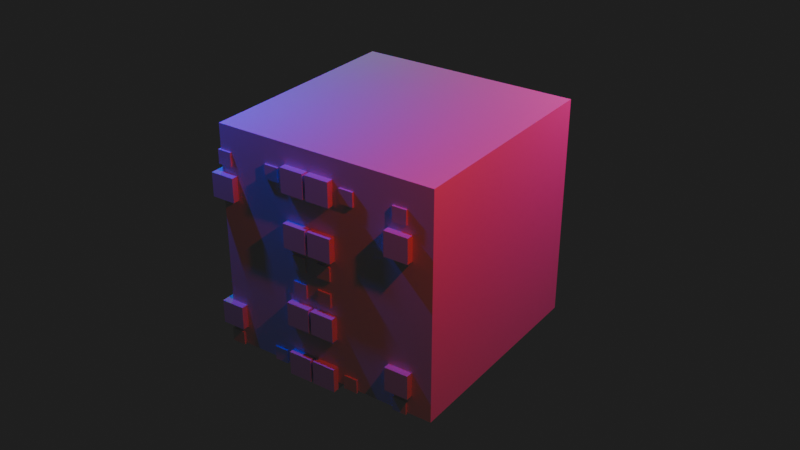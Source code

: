 # Source: Cube-Life.blend  (saved by Blender 4.0.36; exported with 4.5.12 LTS)
import bpy
from mathutils import Matrix  # noqa: F401  (used for matrix-valued properties, if any)

bpy.ops.wm.read_factory_settings(use_empty=True)
scene = bpy.context.scene
scene.name = 'Scene'

# ---- collections
col_collection = bpy.data.collections.new('Collection'); scene.collection.children.link(col_collection)
col_cells = bpy.data.collections.new('Cells'); scene.collection.children.link(col_cells)

# ---- materials (node trees are filled in below, after node groups)
mat_material = bpy.data.materials.new('Material')
mat_material.alpha_threshold = 0.0
mat_material.use_transparent_shadow = False
mat_material.roughness = 0.5
mat_material.line_color = (0.0, 0.0, 0.0, 1.0)

# ---- material node trees
mat_material.use_nodes = True; mat_material.node_tree.nodes.clear()
_N = mat_material.node_tree.nodes; _L = mat_material.node_tree.links
n0 = _N.new('ShaderNodeOutputMaterial'); n0.name = 'Material Output'; n0.location = (300, 300)
n1 = _N.new('ShaderNodeBsdfPrincipled'); n1.name = 'Principled BSDF'; n1.location = (10, 300)
n1.inputs[3].default_value = 1.45
_L.new(n1.outputs[0], n0.inputs[0])
n0.is_active_output = True

# ---- world
world_world = bpy.data.worlds.new('World'); scene.world = world_world
world_world.use_nodes = True; world_world.node_tree.nodes.clear()
_N = world_world.node_tree.nodes; _L = world_world.node_tree.links
n0 = _N.new('ShaderNodeOutputWorld'); n0.name = 'World Output'; n0.location = (300, 300)
n1 = _N.new('ShaderNodeBackground'); n1.name = 'Background'; n1.location = (10, 300)
n1.inputs[0].default_value = (0.01945, 0.01945, 0.01945, 1.0)
_L.new(n1.outputs[0], n0.inputs[0])
n0.is_active_output = True
world_world.color = (0.05088, 0.05088, 0.05088)
world_world.use_sun_shadow = False
world_world.sun_shadow_jitter_overblur = 0.0

# ---- cameras
cam_camera = bpy.data.cameras.new('Camera')
cam_camera.clip_end = 100.0
cam_camera.ortho_scale = 7.314

# ---- lights
light_light = bpy.data.lights.new('Light', 'POINT')
light_light.color = (1.0, 0.01063, 0.009951)
light_light.transmission_factor = 0.0
light_light.use_soft_falloff = False
light_light.energy = 1000.0
light_light.shadow_soft_size = 0.1
light_light.shadow_maximum_resolution = 0.006
light_light.use_absolute_resolution = True
light_light_001 = bpy.data.lights.new('Light.001', 'POINT')
light_light_001.color = (0.0, 1.0, 0.01256)
light_light_001.transmission_factor = 0.0
light_light_001.use_soft_falloff = False
light_light_001.energy = 267.7
light_light_001.shadow_soft_size = 0.1
light_light_001.shadow_maximum_resolution = 0.006
light_light_001.use_absolute_resolution = True
light_light_002 = bpy.data.lights.new('Light.002', 'POINT')
light_light_002.color = (0.004442, 0.0, 1.0)
light_light_002.transmission_factor = 0.0
light_light_002.use_soft_falloff = False
light_light_002.energy = 1000.0
light_light_002.shadow_soft_size = 0.1
light_light_002.shadow_maximum_resolution = 0.006
light_light_002.use_absolute_resolution = True
light_light_003 = bpy.data.lights.new('Light.003', 'POINT')
light_light_003.color = (0.005376, 0.008494, 0.1348)
light_light_003.transmission_factor = 0.0
light_light_003.use_soft_falloff = False
light_light_003.energy = 817.5
light_light_003.shadow_soft_size = 0.1
light_light_003.shadow_maximum_resolution = 0.006
light_light_003.use_absolute_resolution = True
light_light_004 = bpy.data.lights.new('Light.004', 'POINT')
light_light_004.color = (1.0, 0.0, 0.3943)
light_light_004.transmission_factor = 0.0
light_light_004.use_soft_falloff = False
light_light_004.energy = 1000.0
light_light_004.shadow_soft_size = 0.1
light_light_004.shadow_maximum_resolution = 0.006
light_light_004.use_absolute_resolution = True

# ---- meshes
me_cube = bpy.data.meshes.new('Cube')
me_cube.from_pydata([(1.0, 1.0, 1.0), (1.0, 1.0, -1.0), (1.0, -1.0, 1.0), (1.0, -1.0, -1.0), (-1.0, 1.0, 1.0), (-1.0, 1.0, -1.0), (-1.0, -1.0, 1.0), (-1.0, -1.0, -1.0)], [], [(0, 4, 6, 2), (3, 2, 6, 7), (7, 6, 4, 5), (5, 1, 3, 7), (1, 0, 2, 3), (5, 4, 0, 1)])
_uv = me_cube.uv_layers.new(name='UVMap')
_uv.uv.foreach_set('vector', [0.625, 0.5, 0.875, 0.5, 0.875, 0.75, 0.625, 0.75, 0.375, 0.75, 0.625, 0.75, 0.625, 1.0, 0.375, 1.0, 0.375, 0.0, 0.625, 0.0, 0.625, 0.25, 0.375, 0.25, 0.125, 0.5, 0.375, 0.5, 0.375, 0.75, 0.125, 0.75, 0.375, 0.5, 0.625, 0.5, 0.625, 0.75, 0.375, 0.75, 0.375, 0.25, 0.625, 0.25, 0.625, 0.5, 0.375, 0.5])
me_cube.materials.append(mat_material)
me_cube.use_mirror_vertex_groups = False
me_cube.update()
me_cube_001 = bpy.data.meshes.new('Cube.001')
me_cube_001.from_pydata([(-1.0, -1.0, -1.0), (-1.0, -1.0, 1.0), (-1.0, 1.0, -1.0), (-1.0, 1.0, 1.0), (1.0, -1.0, -1.0), (1.0, -1.0, 1.0), (1.0, 1.0, -1.0), (1.0, 1.0, 1.0)], [], [(0, 1, 3, 2), (2, 3, 7, 6), (6, 7, 5, 4), (4, 5, 1, 0), (2, 6, 4, 0), (7, 3, 1, 5)])
_uv = me_cube_001.uv_layers.new(name='UVMap')
_uv.uv.foreach_set('vector', [0.375, 0.0, 0.625, 0.0, 0.625, 0.25, 0.375, 0.25, 0.375, 0.25, 0.625, 0.25, 0.625, 0.5, 0.375, 0.5, 0.375, 0.5, 0.625, 0.5, 0.625, 0.75, 0.375, 0.75, 0.375, 0.75, 0.625, 0.75, 0.625, 1.0, 0.375, 1.0, 0.125, 0.5, 0.375, 0.5, 0.375, 0.75, 0.125, 0.75, 0.625, 0.5, 0.875, 0.5, 0.875, 0.75, 0.625, 0.75])
me_cube_001.update()

# ---- objects
ob_image = bpy.data.objects.new('Image', me_cube)
ob_light_front = bpy.data.objects.new('Light Front', light_light)
ob_camera = bpy.data.objects.new('Camera', cam_camera)
ob_info__0___2000 = bpy.data.objects.new('INFO: 0 / 2000', None)
ob_light_back = bpy.data.objects.new('Light Back', light_light_001)
ob_light_left = bpy.data.objects.new('Light Left', light_light_002)
ob_light_inside = bpy.data.objects.new('Light Inside', light_light_003)
ob_light_right = bpy.data.objects.new('Light Right', light_light_004)
ob_cube = bpy.data.objects.new('Cube', me_cube_001)
ob_cell_001 = bpy.data.objects.new('Cell.001', me_cube)
ob_cell_002 = bpy.data.objects.new('Cell.002', me_cube)
ob_cell_003 = bpy.data.objects.new('Cell.003', me_cube)
ob_cell_004 = bpy.data.objects.new('Cell.004', me_cube)
ob_cell_005 = bpy.data.objects.new('Cell.005', me_cube)
ob_cell_006 = bpy.data.objects.new('Cell.006', me_cube)
ob_cell_007 = bpy.data.objects.new('Cell.007', me_cube)
ob_cell_008 = bpy.data.objects.new('Cell.008', me_cube)
ob_cell_009 = bpy.data.objects.new('Cell.009', me_cube)
ob_cell_010 = bpy.data.objects.new('Cell.010', me_cube)
ob_cell_011 = bpy.data.objects.new('Cell.011', me_cube)
ob_cell_012 = bpy.data.objects.new('Cell.012', me_cube)
ob_cell_013 = bpy.data.objects.new('Cell.013', me_cube)
ob_cell_014 = bpy.data.objects.new('Cell.014', me_cube)
ob_cell_015 = bpy.data.objects.new('Cell.015', me_cube)
ob_cell_016 = bpy.data.objects.new('Cell.016', me_cube)
ob_cell_017 = bpy.data.objects.new('Cell.017', me_cube)
ob_cell_018 = bpy.data.objects.new('Cell.018', me_cube)
ob_cell_019 = bpy.data.objects.new('Cell.019', me_cube)
ob_cell_020 = bpy.data.objects.new('Cell.020', me_cube)
ob_cell_021 = bpy.data.objects.new('Cell.021', me_cube)
ob_cell_022 = bpy.data.objects.new('Cell.022', me_cube)
ob_cell_023 = bpy.data.objects.new('Cell.023', me_cube)
ob_cell_024 = bpy.data.objects.new('Cell.024', me_cube)
ob_cell_025 = bpy.data.objects.new('Cell.025', me_cube)
ob_cell_026 = bpy.data.objects.new('Cell.026', me_cube)
ob_cell_027 = bpy.data.objects.new('Cell.027', me_cube)
ob_cell_028 = bpy.data.objects.new('Cell.028', me_cube)
ob_cell_029 = bpy.data.objects.new('Cell.029', me_cube)
ob_cell_030 = bpy.data.objects.new('Cell.030', me_cube)
ob_cell_031 = bpy.data.objects.new('Cell.031', me_cube)
ob_cell_032 = bpy.data.objects.new('Cell.032', me_cube)
ob_cell_033 = bpy.data.objects.new('Cell.033', me_cube)
ob_cell_034 = bpy.data.objects.new('Cell.034', me_cube)
ob_cell_035 = bpy.data.objects.new('Cell.035', me_cube)
ob_cell_036 = bpy.data.objects.new('Cell.036', me_cube)
ob_cell_037 = bpy.data.objects.new('Cell.037', me_cube)
ob_cell_038 = bpy.data.objects.new('Cell.038', me_cube)
ob_cell_039 = bpy.data.objects.new('Cell.039', me_cube)
ob_cell_040 = bpy.data.objects.new('Cell.040', me_cube)
ob_cell_041 = bpy.data.objects.new('Cell.041', me_cube)
ob_cell_042 = bpy.data.objects.new('Cell.042', me_cube)
ob_cell_043 = bpy.data.objects.new('Cell.043', me_cube)
ob_cell_044 = bpy.data.objects.new('Cell.044', me_cube)
ob_cell_045 = bpy.data.objects.new('Cell.045', me_cube)
ob_cell_046 = bpy.data.objects.new('Cell.046', me_cube)
ob_cell_047 = bpy.data.objects.new('Cell.047', me_cube)
ob_cell_048 = bpy.data.objects.new('Cell.048', me_cube)
ob_cell_049 = bpy.data.objects.new('Cell.049', me_cube)
ob_cell_050 = bpy.data.objects.new('Cell.050', me_cube)
ob_cell_051 = bpy.data.objects.new('Cell.051', me_cube)
ob_cell_052 = bpy.data.objects.new('Cell.052', me_cube)
ob_cell_053 = bpy.data.objects.new('Cell.053', me_cube)
ob_cell_054 = bpy.data.objects.new('Cell.054', me_cube)
ob_cell_055 = bpy.data.objects.new('Cell.055', me_cube)
ob_cell_056 = bpy.data.objects.new('Cell.056', me_cube)
ob_cell_057 = bpy.data.objects.new('Cell.057', me_cube)
ob_cell_058 = bpy.data.objects.new('Cell.058', me_cube)
ob_cell_059 = bpy.data.objects.new('Cell.059', me_cube)
ob_cell_060 = bpy.data.objects.new('Cell.060', me_cube)
ob_cell_061 = bpy.data.objects.new('Cell.061', me_cube)
ob_cell_062 = bpy.data.objects.new('Cell.062', me_cube)
ob_cell_063 = bpy.data.objects.new('Cell.063', me_cube)
ob_cell_064 = bpy.data.objects.new('Cell.064', me_cube)
ob_cell_065 = bpy.data.objects.new('Cell.065', me_cube)
ob_cell_066 = bpy.data.objects.new('Cell.066', me_cube)
ob_cell_067 = bpy.data.objects.new('Cell.067', me_cube)
ob_cell_068 = bpy.data.objects.new('Cell.068', me_cube)
ob_cell_069 = bpy.data.objects.new('Cell.069', me_cube)
ob_cell_070 = bpy.data.objects.new('Cell.070', me_cube)
ob_cell_071 = bpy.data.objects.new('Cell.071', me_cube)
ob_cell_072 = bpy.data.objects.new('Cell.072', me_cube)
ob_cell_073 = bpy.data.objects.new('Cell.073', me_cube)
ob_cell_074 = bpy.data.objects.new('Cell.074', me_cube)
ob_cell_075 = bpy.data.objects.new('Cell.075', me_cube)
ob_cell_076 = bpy.data.objects.new('Cell.076', me_cube)
ob_cell_077 = bpy.data.objects.new('Cell.077', me_cube)
ob_cell_078 = bpy.data.objects.new('Cell.078', me_cube)
ob_cell_079 = bpy.data.objects.new('Cell.079', me_cube)
ob_cell_080 = bpy.data.objects.new('Cell.080', me_cube)
ob_cell_081 = bpy.data.objects.new('Cell.081', me_cube)
ob_cell_082 = bpy.data.objects.new('Cell.082', me_cube)
ob_cell_083 = bpy.data.objects.new('Cell.083', me_cube)
ob_cell_084 = bpy.data.objects.new('Cell.084', me_cube)
ob_cell_085 = bpy.data.objects.new('Cell.085', me_cube)
ob_cell_086 = bpy.data.objects.new('Cell.086', me_cube)
ob_cell_087 = bpy.data.objects.new('Cell.087', me_cube)
ob_cell_088 = bpy.data.objects.new('Cell.088', me_cube)
ob_cell_089 = bpy.data.objects.new('Cell.089', me_cube)
ob_cell_090 = bpy.data.objects.new('Cell.090', me_cube)
ob_cell_091 = bpy.data.objects.new('Cell.091', me_cube)
ob_cell_092 = bpy.data.objects.new('Cell.092', me_cube)
ob_cell_093 = bpy.data.objects.new('Cell.093', me_cube)
ob_cell_094 = bpy.data.objects.new('Cell.094', me_cube)
ob_cell_095 = bpy.data.objects.new('Cell.095', me_cube)
ob_cell_096 = bpy.data.objects.new('Cell.096', me_cube)
ob_cell_097 = bpy.data.objects.new('Cell.097', me_cube)
ob_cell_098 = bpy.data.objects.new('Cell.098', me_cube)
ob_cell_099 = bpy.data.objects.new('Cell.099', me_cube)
ob_cell_100 = bpy.data.objects.new('Cell.100', me_cube)
ob_cell_101 = bpy.data.objects.new('Cell.101', me_cube)
ob_cell_102 = bpy.data.objects.new('Cell.102', me_cube)
ob_cell_103 = bpy.data.objects.new('Cell.103', me_cube)
ob_cell_104 = bpy.data.objects.new('Cell.104', me_cube)
ob_cell_105 = bpy.data.objects.new('Cell.105', me_cube)
ob_cell_106 = bpy.data.objects.new('Cell.106', me_cube)
ob_cell_107 = bpy.data.objects.new('Cell.107', me_cube)
ob_cell_108 = bpy.data.objects.new('Cell.108', me_cube)
ob_cell_109 = bpy.data.objects.new('Cell.109', me_cube)
ob_cell_110 = bpy.data.objects.new('Cell.110', me_cube)
ob_cell_111 = bpy.data.objects.new('Cell.111', me_cube)
ob_cell_112 = bpy.data.objects.new('Cell.112', me_cube)
ob_cell_113 = bpy.data.objects.new('Cell.113', me_cube)
ob_cell_114 = bpy.data.objects.new('Cell.114', me_cube)
ob_cell_115 = bpy.data.objects.new('Cell.115', me_cube)
ob_cell_116 = bpy.data.objects.new('Cell.116', me_cube)
ob_cell_117 = bpy.data.objects.new('Cell.117', me_cube)
ob_cell_118 = bpy.data.objects.new('Cell.118', me_cube)
ob_cell_119 = bpy.data.objects.new('Cell.119', me_cube)
ob_cell_120 = bpy.data.objects.new('Cell.120', me_cube)
ob_cell_121 = bpy.data.objects.new('Cell.121', me_cube)
ob_cell_122 = bpy.data.objects.new('Cell.122', me_cube)
ob_cell_123 = bpy.data.objects.new('Cell.123', me_cube)
ob_cell_124 = bpy.data.objects.new('Cell.124', me_cube)
ob_cell_125 = bpy.data.objects.new('Cell.125', me_cube)
ob_cell_126 = bpy.data.objects.new('Cell.126', me_cube)
ob_cell_127 = bpy.data.objects.new('Cell.127', me_cube)
ob_cell_128 = bpy.data.objects.new('Cell.128', me_cube)
ob_cell_129 = bpy.data.objects.new('Cell.129', me_cube)
ob_cell_130 = bpy.data.objects.new('Cell.130', me_cube)
ob_cell_131 = bpy.data.objects.new('Cell.131', me_cube)
ob_cell_132 = bpy.data.objects.new('Cell.132', me_cube)
ob_cell_133 = bpy.data.objects.new('Cell.133', me_cube)
ob_cell_134 = bpy.data.objects.new('Cell.134', me_cube)
ob_cell_135 = bpy.data.objects.new('Cell.135', me_cube)
ob_cell_136 = bpy.data.objects.new('Cell.136', me_cube)
ob_cell_137 = bpy.data.objects.new('Cell.137', me_cube)
ob_cell_138 = bpy.data.objects.new('Cell.138', me_cube)
ob_cell_139 = bpy.data.objects.new('Cell.139', me_cube)
ob_cell_140 = bpy.data.objects.new('Cell.140', me_cube)
ob_cell_141 = bpy.data.objects.new('Cell.141', me_cube)
ob_cell_142 = bpy.data.objects.new('Cell.142', me_cube)
ob_cell_143 = bpy.data.objects.new('Cell.143', me_cube)
ob_cell_144 = bpy.data.objects.new('Cell.144', me_cube)
ob_cell_145 = bpy.data.objects.new('Cell.145', me_cube)
ob_cell_146 = bpy.data.objects.new('Cell.146', me_cube)
ob_cell_147 = bpy.data.objects.new('Cell.147', me_cube)
ob_cell_148 = bpy.data.objects.new('Cell.148', me_cube)
ob_cell_149 = bpy.data.objects.new('Cell.149', me_cube)
ob_cell_150 = bpy.data.objects.new('Cell.150', me_cube)
ob_cell_151 = bpy.data.objects.new('Cell.151', me_cube)
ob_cell_152 = bpy.data.objects.new('Cell.152', me_cube)
ob_cell_153 = bpy.data.objects.new('Cell.153', me_cube)
ob_cell_154 = bpy.data.objects.new('Cell.154', me_cube)
ob_cell_155 = bpy.data.objects.new('Cell.155', me_cube)
ob_cell_156 = bpy.data.objects.new('Cell.156', me_cube)
ob_cell_157 = bpy.data.objects.new('Cell.157', me_cube)
ob_cell_158 = bpy.data.objects.new('Cell.158', me_cube)
ob_cell_159 = bpy.data.objects.new('Cell.159', me_cube)
ob_cell_160 = bpy.data.objects.new('Cell.160', me_cube)
ob_cell_161 = bpy.data.objects.new('Cell.161', me_cube)
ob_cell_162 = bpy.data.objects.new('Cell.162', me_cube)
ob_cell_163 = bpy.data.objects.new('Cell.163', me_cube)
ob_cell_164 = bpy.data.objects.new('Cell.164', me_cube)
ob_cell_165 = bpy.data.objects.new('Cell.165', me_cube)
ob_cell_166 = bpy.data.objects.new('Cell.166', me_cube)
ob_cell_167 = bpy.data.objects.new('Cell.167', me_cube)
ob_cell_168 = bpy.data.objects.new('Cell.168', me_cube)
ob_cell_169 = bpy.data.objects.new('Cell.169', me_cube)
ob_cell_170 = bpy.data.objects.new('Cell.170', me_cube)
ob_cell_171 = bpy.data.objects.new('Cell.171', me_cube)
ob_cell_172 = bpy.data.objects.new('Cell.172', me_cube)
ob_cell_173 = bpy.data.objects.new('Cell.173', me_cube)
ob_cell_174 = bpy.data.objects.new('Cell.174', me_cube)
ob_cell_175 = bpy.data.objects.new('Cell.175', me_cube)
ob_cell_176 = bpy.data.objects.new('Cell.176', me_cube)
ob_cell_177 = bpy.data.objects.new('Cell.177', me_cube)
ob_cell_178 = bpy.data.objects.new('Cell.178', me_cube)
ob_cell_179 = bpy.data.objects.new('Cell.179', me_cube)
ob_cell_180 = bpy.data.objects.new('Cell.180', me_cube)
ob_cell_181 = bpy.data.objects.new('Cell.181', me_cube)
ob_cell_182 = bpy.data.objects.new('Cell.182', me_cube)
ob_cell_183 = bpy.data.objects.new('Cell.183', me_cube)
ob_cell = bpy.data.objects.new('Cell', me_cube)

# ---- transforms, parenting, visibility, modifiers, constraints
ob_image.location = (15.0, 0.0, 0.0)
ob_image.lock_rotations_4d = False
ob_image.empty_display_type = 'ARROWS'
ob_image.lineart.crease_threshold = 0.0
ob_light_front.location = (6.162, -3.184, 6.771)
ob_light_front.rotation_euler = (0.6503, 0.05522, 1.866)
ob_light_front.lock_rotations_4d = False
ob_light_front.empty_display_type = 'ARROWS'
ob_light_front.color = (0.0, 0.0, 0.0, 0.0)
ob_light_front.lineart.crease_threshold = 0.0
ob_camera.location = (9.884, -14.0, 9.186)
ob_camera.rotation_euler = (1.076, -3.43e-08, 0.6139)
ob_camera.lock_rotations_4d = False
ob_camera.empty_display_type = 'ARROWS'
ob_camera.color = (0.0, 0.0, 0.0, 0.0)
ob_camera.display_type = 'WIRE'
ob_camera.lineart.crease_threshold = 0.0
ob_info__0___2000.location = (0.0, 0.0, 4.0)
ob_info__0___2000.show_name = True
ob_info__0___2000.show_in_front = True
ob_light_back.location = (-5.095, 3.997, 5.904)
ob_light_back.rotation_euler = (0.6503, 0.05522, 1.866)
ob_light_back.lock_rotations_4d = False
ob_light_back.empty_display_type = 'ARROWS'
ob_light_back.color = (0.0, 0.0, 0.0, 0.0)
ob_light_back.lineart.crease_threshold = 0.0
ob_light_left.location = (-3.825, -2.691, 5.904)
ob_light_left.rotation_euler = (0.6503, 0.05522, 1.866)
ob_light_left.lock_rotations_4d = False
ob_light_left.empty_display_type = 'ARROWS'
ob_light_left.color = (0.0, 0.0, 0.0, 0.0)
ob_light_left.lineart.crease_threshold = 0.0
ob_light_inside.location = (-0.2798, -0.2472, -0.2888)
ob_light_inside.rotation_euler = (0.6503, 0.05522, 1.866)
ob_light_inside.lock_rotations_4d = False
ob_light_inside.empty_display_type = 'ARROWS'
ob_light_inside.color = (0.0, 0.0, 0.0, 0.0)
ob_light_inside.lineart.crease_threshold = 0.0
ob_light_right.location = (4.898, 4.492, 5.465)
ob_light_right.rotation_euler = (0.6503, 0.05522, 1.866)
ob_light_right.lock_rotations_4d = False
ob_light_right.empty_display_type = 'ARROWS'
ob_light_right.color = (0.0, 0.0, 0.0, 0.0)
ob_light_right.lineart.crease_threshold = 0.0
ob_cube.location = (0.0, 0.0, 0.0)
ob_cube.scale = (2.097, 2.097, 2.097)
ob_cube.display_type = 'WIRE'
ob_cell_001.location = (1.5, -2.0, -1.5)
ob_cell_001.scale = (0.225, 0.225, 0.225)
ob_cell_001.lock_rotations_4d = False
ob_cell_001.empty_display_type = 'ARROWS'
ob_cell_001.lineart.crease_threshold = 0.0
ob_cell_002.location = (-1.0, 1.5, 0.5)
ob_cell_002.scale = (0.09383, 0.09383, 0.09383)
ob_cell_002.lock_rotations_4d = False
ob_cell_002.empty_display_type = 'ARROWS'
ob_cell_002.lineart.crease_threshold = 0.0
ob_cell_003.location = (-0.5, 1.5, 0.5)
ob_cell_003.scale = (0.225, 0.225, 0.225)
ob_cell_003.lock_rotations_4d = False
ob_cell_003.empty_display_type = 'ARROWS'
ob_cell_003.lineart.crease_threshold = 0.0
ob_cell_004.location = (0.0, 1.5, 1.5)
ob_cell_004.scale = (0.225, 0.225, 0.225)
ob_cell_004.lock_rotations_4d = False
ob_cell_004.empty_display_type = 'ARROWS'
ob_cell_004.lineart.crease_threshold = 0.0
ob_cell_005.location = (-2.0, -0.5, 0.5)
ob_cell_005.scale = (0.09383, 0.09383, 0.09383)
ob_cell_005.lock_rotations_4d = False
ob_cell_005.empty_display_type = 'ARROWS'
ob_cell_005.lineart.crease_threshold = 0.0
ob_cell_006.location = (1.5, 1.5, 1.0)
ob_cell_006.scale = (0.225, 0.225, 0.225)
ob_cell_006.lock_rotations_4d = False
ob_cell_006.empty_display_type = 'ARROWS'
ob_cell_006.lineart.crease_threshold = 0.0
ob_cell_007.location = (1.0, 1.5, -1.5)
ob_cell_007.scale = (0.09383, 0.09383, 0.09383)
ob_cell_007.lock_rotations_4d = False
ob_cell_007.empty_display_type = 'ARROWS'
ob_cell_007.lineart.crease_threshold = 0.0
ob_cell_008.location = (-1.5, -2.0, 1.0)
ob_cell_008.scale = (0.09383, 0.09383, 0.09383)
ob_cell_008.lock_rotations_4d = False
ob_cell_008.empty_display_type = 'ARROWS'
ob_cell_008.lineart.crease_threshold = 0.0
ob_cell_009.location = (1.5, -0.5, -1.5)
ob_cell_009.scale = (0.09383, 0.09383, 0.09383)
ob_cell_009.lock_rotations_4d = False
ob_cell_009.empty_display_type = 'ARROWS'
ob_cell_009.lineart.crease_threshold = 0.0
ob_cell_010.location = (1.5, -1.0, -1.5)
ob_cell_010.scale = (0.09383, 0.09383, 0.09383)
ob_cell_010.lock_rotations_4d = False
ob_cell_010.empty_display_type = 'ARROWS'
ob_cell_010.lineart.crease_threshold = 0.0
ob_cell_011.location = (-1.0, -2.0, -1.0)
ob_cell_011.scale = (0.09383, 0.09383, 0.09383)
ob_cell_011.lock_rotations_4d = False
ob_cell_011.empty_display_type = 'ARROWS'
ob_cell_011.lineart.crease_threshold = 0.0
ob_cell_012.location = (-0.5, -2.0, -1.0)
ob_cell_012.scale = (0.225, 0.225, 0.225)
ob_cell_012.lock_rotations_4d = False
ob_cell_012.empty_display_type = 'ARROWS'
ob_cell_012.lineart.crease_threshold = 0.0
ob_cell_013.location = (-2.0, 1.5, 0.0)
ob_cell_013.scale = (0.09383, 0.09383, 0.09383)
ob_cell_013.lock_rotations_4d = False
ob_cell_013.empty_display_type = 'ARROWS'
ob_cell_013.lineart.crease_threshold = 0.0
ob_cell_014.location = (0.5, -2.0, -1.5)
ob_cell_014.scale = (0.09383, 0.09383, 0.09383)
ob_cell_014.lock_rotations_4d = False
ob_cell_014.empty_display_type = 'ARROWS'
ob_cell_014.lineart.crease_threshold = 0.0
ob_cell_015.location = (0.0, 1.5, -2.0)
ob_cell_015.scale = (0.225, 0.225, 0.225)
ob_cell_015.lock_rotations_4d = False
ob_cell_015.empty_display_type = 'ARROWS'
ob_cell_015.lineart.crease_threshold = 0.0
ob_cell_016.location = (0.5, -0.5, 1.5)
ob_cell_016.scale = (0.09383, 0.09383, 0.09383)
ob_cell_016.lock_rotations_4d = False
ob_cell_016.empty_display_type = 'ARROWS'
ob_cell_016.lineart.crease_threshold = 0.0
ob_cell_017.location = (-0.5, 1.5, 1.5)
ob_cell_017.scale = (0.225, 0.225, 0.225)
ob_cell_017.lock_rotations_4d = False
ob_cell_017.empty_display_type = 'ARROWS'
ob_cell_017.lineart.crease_threshold = 0.0
ob_cell_018.location = (1.5, -1.5, -0.5)
ob_cell_018.scale = (0.09383, 0.09383, 0.09383)
ob_cell_018.lock_rotations_4d = False
ob_cell_018.empty_display_type = 'ARROWS'
ob_cell_018.lineart.crease_threshold = 0.0
ob_cell_019.location = (-2.0, -2.0, -1.5)
ob_cell_019.scale = (0.225, 0.225, 0.225)
ob_cell_019.lock_rotations_4d = False
ob_cell_019.empty_display_type = 'ARROWS'
ob_cell_019.lineart.crease_threshold = 0.0
ob_cell_020.location = (0.5, 1.5, 1.0)
ob_cell_020.scale = (0.09383, 0.09383, 0.09383)
ob_cell_020.lock_rotations_4d = False
ob_cell_020.empty_display_type = 'ARROWS'
ob_cell_020.lineart.crease_threshold = 0.0
ob_cell_021.location = (1.0, -0.5, 1.5)
ob_cell_021.scale = (0.09383, 0.09383, 0.09383)
ob_cell_021.lock_rotations_4d = False
ob_cell_021.empty_display_type = 'ARROWS'
ob_cell_021.lineart.crease_threshold = 0.0
ob_cell_022.location = (-2.0, 1.5, 1.0)
ob_cell_022.scale = (0.225, 0.225, 0.225)
ob_cell_022.lock_rotations_4d = False
ob_cell_022.empty_display_type = 'ARROWS'
ob_cell_022.lineart.crease_threshold = 0.0
ob_cell_023.location = (1.0, 0.0, 1.5)
ob_cell_023.scale = (0.09383, 0.09383, 0.09383)
ob_cell_023.lock_rotations_4d = False
ob_cell_023.empty_display_type = 'ARROWS'
ob_cell_023.lineart.crease_threshold = 0.0
ob_cell_024.location = (0.5, -0.5, -2.0)
ob_cell_024.scale = (0.09383, 0.09383, 0.09383)
ob_cell_024.lock_rotations_4d = False
ob_cell_024.empty_display_type = 'ARROWS'
ob_cell_024.lineart.crease_threshold = 0.0
ob_cell_025.location = (-0.5, 1.5, -2.0)
ob_cell_025.scale = (0.225, 0.225, 0.225)
ob_cell_025.lock_rotations_4d = False
ob_cell_025.empty_display_type = 'ARROWS'
ob_cell_025.lineart.crease_threshold = 0.0
ob_cell_026.location = (1.5, -2.0, 0.5)
ob_cell_026.scale = (0.09383, 0.09383, 0.09383)
ob_cell_026.lock_rotations_4d = False
ob_cell_026.empty_display_type = 'ARROWS'
ob_cell_026.lineart.crease_threshold = 0.0
ob_cell_027.location = (0.0, 1.5, -1.0)
ob_cell_027.scale = (0.225, 0.225, 0.225)
ob_cell_027.lock_rotations_4d = False
ob_cell_027.empty_display_type = 'ARROWS'
ob_cell_027.lineart.crease_threshold = 0.0
ob_cell_028.location = (1.5, -1.5, 0.0)
ob_cell_028.scale = (0.09383, 0.09383, 0.09383)
ob_cell_028.lock_rotations_4d = False
ob_cell_028.empty_display_type = 'ARROWS'
ob_cell_028.lineart.crease_threshold = 0.0
ob_cell_029.location = (1.0, -0.5, -2.0)
ob_cell_029.scale = (0.09383, 0.09383, 0.09383)
ob_cell_029.lock_rotations_4d = False
ob_cell_029.empty_display_type = 'ARROWS'
ob_cell_029.lineart.crease_threshold = 0.0
ob_cell_030.location = (-2.0, -1.5, -0.5)
ob_cell_030.scale = (0.09383, 0.09383, 0.09383)
ob_cell_030.lock_rotations_4d = False
ob_cell_030.empty_display_type = 'ARROWS'
ob_cell_030.lineart.crease_threshold = 0.0
ob_cell_031.location = (1.5, 0.5, 0.0)
ob_cell_031.scale = (0.09383, 0.09383, 0.09383)
ob_cell_031.lock_rotations_4d = False
ob_cell_031.empty_display_type = 'ARROWS'
ob_cell_031.lineart.crease_threshold = 0.0
ob_cell_032.location = (1.5, 1.5, -1.5)
ob_cell_032.scale = (0.225, 0.225, 0.225)
ob_cell_032.lock_rotations_4d = False
ob_cell_032.empty_display_type = 'ARROWS'
ob_cell_032.lineart.crease_threshold = 0.0
ob_cell_033.location = (-1.5, -2.0, -1.5)
ob_cell_033.scale = (0.09383, 0.09383, 0.09383)
ob_cell_033.lock_rotations_4d = False
ob_cell_033.empty_display_type = 'ARROWS'
ob_cell_033.lineart.crease_threshold = 0.0
ob_cell_034.location = (1.5, -0.5, 0.5)
ob_cell_034.scale = (0.09383, 0.09383, 0.09383)
ob_cell_034.lock_rotations_4d = False
ob_cell_034.empty_display_type = 'ARROWS'
ob_cell_034.lineart.crease_threshold = 0.0
ob_cell_035.location = (-2.0, 0.5, -0.5)
ob_cell_035.scale = (0.09383, 0.09383, 0.09383)
ob_cell_035.lock_rotations_4d = False
ob_cell_035.empty_display_type = 'ARROWS'
ob_cell_035.lineart.crease_threshold = 0.0
ob_cell_036.location = (1.0, 0.0, -2.0)
ob_cell_036.scale = (0.09383, 0.09383, 0.09383)
ob_cell_036.lock_rotations_4d = False
ob_cell_036.empty_display_type = 'ARROWS'
ob_cell_036.lineart.crease_threshold = 0.0
ob_cell_037.location = (0.5, -2.0, 0.5)
ob_cell_037.scale = (0.09383, 0.09383, 0.09383)
ob_cell_037.lock_rotations_4d = False
ob_cell_037.empty_display_type = 'ARROWS'
ob_cell_037.lineart.crease_threshold = 0.0
ob_cell_038.location = (-1.0, 1.5, -1.0)
ob_cell_038.scale = (0.09383, 0.09383, 0.09383)
ob_cell_038.lock_rotations_4d = False
ob_cell_038.empty_display_type = 'ARROWS'
ob_cell_038.lineart.crease_threshold = 0.0
ob_cell_039.location = (-0.5, 1.5, -1.0)
ob_cell_039.scale = (0.225, 0.225, 0.225)
ob_cell_039.lock_rotations_4d = False
ob_cell_039.empty_display_type = 'ARROWS'
ob_cell_039.lineart.crease_threshold = 0.0
ob_cell_040.location = (0.0, 0.5, 1.5)
ob_cell_040.scale = (0.225, 0.225, 0.225)
ob_cell_040.lock_rotations_4d = False
ob_cell_040.empty_display_type = 'ARROWS'
ob_cell_040.lineart.crease_threshold = 0.0
ob_cell_041.location = (1.5, -1.5, 1.0)
ob_cell_041.scale = (0.09383, 0.09383, 0.09383)
ob_cell_041.lock_rotations_4d = False
ob_cell_041.empty_display_type = 'ARROWS'
ob_cell_041.lineart.crease_threshold = 0.0
ob_cell_042.location = (-2.0, -2.0, 0.5)
ob_cell_042.scale = (0.09383, 0.09383, 0.09383)
ob_cell_042.lock_rotations_4d = False
ob_cell_042.empty_display_type = 'ARROWS'
ob_cell_042.lineart.crease_threshold = 0.0
ob_cell_043.location = (0.5, 1.5, -1.5)
ob_cell_043.scale = (0.09383, 0.09383, 0.09383)
ob_cell_043.lock_rotations_4d = False
ob_cell_043.empty_display_type = 'ARROWS'
ob_cell_043.lineart.crease_threshold = 0.0
ob_cell_044.location = (-2.0, -1.5, 0.0)
ob_cell_044.scale = (0.09383, 0.09383, 0.09383)
ob_cell_044.lock_rotations_4d = False
ob_cell_044.empty_display_type = 'ARROWS'
ob_cell_044.lineart.crease_threshold = 0.0
ob_cell_045.location = (1.5, 0.5, 1.0)
ob_cell_045.scale = (0.09383, 0.09383, 0.09383)
ob_cell_045.lock_rotations_4d = False
ob_cell_045.empty_display_type = 'ARROWS'
ob_cell_045.lineart.crease_threshold = 0.0
ob_cell_046.location = (-2.0, 0.5, 0.0)
ob_cell_046.scale = (0.09383, 0.09383, 0.09383)
ob_cell_046.lock_rotations_4d = False
ob_cell_046.empty_display_type = 'ARROWS'
ob_cell_046.lineart.crease_threshold = 0.0
ob_cell_047.location = (-2.0, 1.5, -1.5)
ob_cell_047.scale = (0.225, 0.225, 0.225)
ob_cell_047.lock_rotations_4d = False
ob_cell_047.empty_display_type = 'ARROWS'
ob_cell_047.lineart.crease_threshold = 0.0
ob_cell_048.location = (0.0, 0.5, -2.0)
ob_cell_048.scale = (0.225, 0.225, 0.225)
ob_cell_048.lock_rotations_4d = False
ob_cell_048.empty_display_type = 'ARROWS'
ob_cell_048.lineart.crease_threshold = 0.0
ob_cell_049.location = (-0.5, 0.5, 1.5)
ob_cell_049.scale = (0.225, 0.225, 0.225)
ob_cell_049.lock_rotations_4d = False
ob_cell_049.empty_display_type = 'ARROWS'
ob_cell_049.lineart.crease_threshold = 0.0
ob_cell_050.location = (-2.0, 0.0, 0.5)
ob_cell_050.scale = (0.09383, 0.09383, 0.09383)
ob_cell_050.lock_rotations_4d = False
ob_cell_050.empty_display_type = 'ARROWS'
ob_cell_050.lineart.crease_threshold = 0.0
ob_cell_051.location = (-2.0, 1.0, -0.5)
ob_cell_051.scale = (0.09383, 0.09383, 0.09383)
ob_cell_051.lock_rotations_4d = False
ob_cell_051.empty_display_type = 'ARROWS'
ob_cell_051.lineart.crease_threshold = 0.0
ob_cell_052.location = (-1.5, 1.5, -0.5)
ob_cell_052.scale = (0.09383, 0.09383, 0.09383)
ob_cell_052.lock_rotations_4d = False
ob_cell_052.empty_display_type = 'ARROWS'
ob_cell_052.lineart.crease_threshold = 0.0
ob_cell_053.location = (-2.0, -1.5, 1.0)
ob_cell_053.scale = (0.09383, 0.09383, 0.09383)
ob_cell_053.lock_rotations_4d = False
ob_cell_053.empty_display_type = 'ARROWS'
ob_cell_053.lineart.crease_threshold = 0.0
ob_cell_054.location = (1.5, 1.5, 0.5)
ob_cell_054.scale = (0.09383, 0.09383, 0.09383)
ob_cell_054.lock_rotations_4d = False
ob_cell_054.empty_display_type = 'ARROWS'
ob_cell_054.lineart.crease_threshold = 0.0
ob_cell_055.location = (-2.0, 0.5, 1.0)
ob_cell_055.scale = (0.09383, 0.09383, 0.09383)
ob_cell_055.lock_rotations_4d = False
ob_cell_055.empty_display_type = 'ARROWS'
ob_cell_055.lineart.crease_threshold = 0.0
ob_cell_056.location = (0.5, 0.0, 1.5)
ob_cell_056.scale = (0.09383, 0.09383, 0.09383)
ob_cell_056.lock_rotations_4d = False
ob_cell_056.empty_display_type = 'ARROWS'
ob_cell_056.lineart.crease_threshold = 0.0
ob_cell_057.location = (-0.5, 0.5, -2.0)
ob_cell_057.scale = (0.225, 0.225, 0.225)
ob_cell_057.lock_rotations_4d = False
ob_cell_057.empty_display_type = 'ARROWS'
ob_cell_057.lineart.crease_threshold = 0.0
ob_cell_058.location = (1.5, -2.0, -1.0)
ob_cell_058.scale = (0.09383, 0.09383, 0.09383)
ob_cell_058.lock_rotations_4d = False
ob_cell_058.empty_display_type = 'ARROWS'
ob_cell_058.lineart.crease_threshold = 0.0
ob_cell_059.location = (1.5, -2.0, -0.5)
ob_cell_059.scale = (0.09383, 0.09383, 0.09383)
ob_cell_059.lock_rotations_4d = False
ob_cell_059.empty_display_type = 'ARROWS'
ob_cell_059.lineart.crease_threshold = 0.0
ob_cell_060.location = (1.5, -1.5, -1.5)
ob_cell_060.scale = (0.09383, 0.09383, 0.09383)
ob_cell_060.lock_rotations_4d = False
ob_cell_060.empty_display_type = 'ARROWS'
ob_cell_060.lineart.crease_threshold = 0.0
ob_cell_061.location = (-2.0, 1.0, 0.0)
ob_cell_061.scale = (0.09383, 0.09383, 0.09383)
ob_cell_061.lock_rotations_4d = False
ob_cell_061.empty_display_type = 'ARROWS'
ob_cell_061.lineart.crease_threshold = 0.0
ob_cell_062.location = (1.5, 0.5, -1.5)
ob_cell_062.scale = (0.09383, 0.09383, 0.09383)
ob_cell_062.lock_rotations_4d = False
ob_cell_062.empty_display_type = 'ARROWS'
ob_cell_062.lineart.crease_threshold = 0.0
ob_cell_063.location = (-1.5, 1.5, 0.0)
ob_cell_063.scale = (0.09383, 0.09383, 0.09383)
ob_cell_063.lock_rotations_4d = False
ob_cell_063.empty_display_type = 'ARROWS'
ob_cell_063.lineart.crease_threshold = 0.0
ob_cell_064.location = (0.5, 1.5, 0.5)
ob_cell_064.scale = (0.09383, 0.09383, 0.09383)
ob_cell_064.lock_rotations_4d = False
ob_cell_064.empty_display_type = 'ARROWS'
ob_cell_064.lineart.crease_threshold = 0.0
ob_cell_065.location = (-2.0, 1.5, 0.5)
ob_cell_065.scale = (0.09383, 0.09383, 0.09383)
ob_cell_065.lock_rotations_4d = False
ob_cell_065.empty_display_type = 'ARROWS'
ob_cell_065.lineart.crease_threshold = 0.0
ob_cell_066.location = (0.5, 0.0, -2.0)
ob_cell_066.scale = (0.09383, 0.09383, 0.09383)
ob_cell_066.lock_rotations_4d = False
ob_cell_066.empty_display_type = 'ARROWS'
ob_cell_066.lineart.crease_threshold = 0.0
ob_cell_067.location = (1.5, 0.0, -0.5)
ob_cell_067.scale = (0.09383, 0.09383, 0.09383)
ob_cell_067.lock_rotations_4d = False
ob_cell_067.empty_display_type = 'ARROWS'
ob_cell_067.lineart.crease_threshold = 0.0
ob_cell_068.location = (1.5, 0.0, -1.0)
ob_cell_068.scale = (0.09383, 0.09383, 0.09383)
ob_cell_068.lock_rotations_4d = False
ob_cell_068.empty_display_type = 'ARROWS'
ob_cell_068.lineart.crease_threshold = 0.0
ob_cell_069.location = (-1.0, -2.0, 1.0)
ob_cell_069.scale = (0.09383, 0.09383, 0.09383)
ob_cell_069.lock_rotations_4d = False
ob_cell_069.empty_display_type = 'ARROWS'
ob_cell_069.lineart.crease_threshold = 0.0
ob_cell_070.location = (-2.0, 1.0, 1.0)
ob_cell_070.scale = (0.09383, 0.09383, 0.09383)
ob_cell_070.lock_rotations_4d = False
ob_cell_070.empty_display_type = 'ARROWS'
ob_cell_070.lineart.crease_threshold = 0.0
ob_cell_071.location = (1.0, -2.0, -0.5)
ob_cell_071.scale = (0.09383, 0.09383, 0.09383)
ob_cell_071.lock_rotations_4d = False
ob_cell_071.empty_display_type = 'ARROWS'
ob_cell_071.lineart.crease_threshold = 0.0
ob_cell_072.location = (-2.0, -1.5, -1.5)
ob_cell_072.scale = (0.09383, 0.09383, 0.09383)
ob_cell_072.lock_rotations_4d = False
ob_cell_072.empty_display_type = 'ARROWS'
ob_cell_072.lineart.crease_threshold = 0.0
ob_cell_073.location = (-1.5, 0.0, 1.5)
ob_cell_073.scale = (0.09383, 0.09383, 0.09383)
ob_cell_073.lock_rotations_4d = False
ob_cell_073.empty_display_type = 'ARROWS'
ob_cell_073.lineart.crease_threshold = 0.0
ob_cell_074.location = (-1.5, 1.5, 1.0)
ob_cell_074.scale = (0.09383, 0.09383, 0.09383)
ob_cell_074.lock_rotations_4d = False
ob_cell_074.empty_display_type = 'ARROWS'
ob_cell_074.lineart.crease_threshold = 0.0
ob_cell_075.location = (1.5, 1.0, -0.5)
ob_cell_075.scale = (0.09383, 0.09383, 0.09383)
ob_cell_075.lock_rotations_4d = False
ob_cell_075.empty_display_type = 'ARROWS'
ob_cell_075.lineart.crease_threshold = 0.0
ob_cell_076.location = (-2.0, -0.5, -1.0)
ob_cell_076.scale = (0.09383, 0.09383, 0.09383)
ob_cell_076.lock_rotations_4d = False
ob_cell_076.empty_display_type = 'ARROWS'
ob_cell_076.lineart.crease_threshold = 0.0
ob_cell_077.location = (-2.0, -0.5, -0.5)
ob_cell_077.scale = (0.09383, 0.09383, 0.09383)
ob_cell_077.lock_rotations_4d = False
ob_cell_077.empty_display_type = 'ARROWS'
ob_cell_077.lineart.crease_threshold = 0.0
ob_cell_078.location = (-2.0, -1.0, -0.5)
ob_cell_078.scale = (0.09383, 0.09383, 0.09383)
ob_cell_078.lock_rotations_4d = False
ob_cell_078.empty_display_type = 'ARROWS'
ob_cell_078.lineart.crease_threshold = 0.0
ob_cell_079.location = (-2.0, 0.5, -1.5)
ob_cell_079.scale = (0.09383, 0.09383, 0.09383)
ob_cell_079.lock_rotations_4d = False
ob_cell_079.empty_display_type = 'ARROWS'
ob_cell_079.lineart.crease_threshold = 0.0
ob_cell_080.location = (1.5, 0.0, 0.0)
ob_cell_080.scale = (0.09383, 0.09383, 0.09383)
ob_cell_080.lock_rotations_4d = False
ob_cell_080.empty_display_type = 'ARROWS'
ob_cell_080.lineart.crease_threshold = 0.0
ob_cell_081.location = (0.0, -1.0, 1.5)
ob_cell_081.scale = (0.225, 0.225, 0.225)
ob_cell_081.lock_rotations_4d = False
ob_cell_081.empty_display_type = 'ARROWS'
ob_cell_081.lineart.crease_threshold = 0.0
ob_cell_082.location = (-2.0, 0.0, -1.0)
ob_cell_082.scale = (0.09383, 0.09383, 0.09383)
ob_cell_082.lock_rotations_4d = False
ob_cell_082.empty_display_type = 'ARROWS'
ob_cell_082.lineart.crease_threshold = 0.0
ob_cell_083.location = (-2.0, 0.0, -0.5)
ob_cell_083.scale = (0.09383, 0.09383, 0.09383)
ob_cell_083.lock_rotations_4d = False
ob_cell_083.empty_display_type = 'ARROWS'
ob_cell_083.lineart.crease_threshold = 0.0
ob_cell_084.location = (-1.5, 0.0, -2.0)
ob_cell_084.scale = (0.09383, 0.09383, 0.09383)
ob_cell_084.lock_rotations_4d = False
ob_cell_084.empty_display_type = 'ARROWS'
ob_cell_084.lineart.crease_threshold = 0.0
ob_cell_085.location = (1.0, -2.0, 0.0)
ob_cell_085.scale = (0.09383, 0.09383, 0.09383)
ob_cell_085.lock_rotations_4d = False
ob_cell_085.empty_display_type = 'ARROWS'
ob_cell_085.lineart.crease_threshold = 0.0
ob_cell_086.location = (1.5, 1.5, -1.0)
ob_cell_086.scale = (0.09383, 0.09383, 0.09383)
ob_cell_086.lock_rotations_4d = False
ob_cell_086.empty_display_type = 'ARROWS'
ob_cell_086.lineart.crease_threshold = 0.0
ob_cell_087.location = (1.5, 1.0, 0.0)
ob_cell_087.scale = (0.09383, 0.09383, 0.09383)
ob_cell_087.lock_rotations_4d = False
ob_cell_087.empty_display_type = 'ARROWS'
ob_cell_087.lineart.crease_threshold = 0.0
ob_cell_088.location = (1.5, 1.5, -0.5)
ob_cell_088.scale = (0.09383, 0.09383, 0.09383)
ob_cell_088.lock_rotations_4d = False
ob_cell_088.empty_display_type = 'ARROWS'
ob_cell_088.lineart.crease_threshold = 0.0
ob_cell_089.location = (-2.0, -1.0, 0.0)
ob_cell_089.scale = (0.09383, 0.09383, 0.09383)
ob_cell_089.lock_rotations_4d = False
ob_cell_089.empty_display_type = 'ARROWS'
ob_cell_089.lineart.crease_threshold = 0.0
ob_cell_090.location = (-2.0, -0.5, 0.0)
ob_cell_090.scale = (0.09383, 0.09383, 0.09383)
ob_cell_090.lock_rotations_4d = False
ob_cell_090.empty_display_type = 'ARROWS'
ob_cell_090.lineart.crease_threshold = 0.0
ob_cell_091.location = (-1.0, -2.0, -1.5)
ob_cell_091.scale = (0.09383, 0.09383, 0.09383)
ob_cell_091.lock_rotations_4d = False
ob_cell_091.empty_display_type = 'ARROWS'
ob_cell_091.lineart.crease_threshold = 0.0
ob_cell_092.location = (1.5, 0.0, 1.0)
ob_cell_092.scale = (0.09383, 0.09383, 0.09383)
ob_cell_092.lock_rotations_4d = False
ob_cell_092.empty_display_type = 'ARROWS'
ob_cell_092.lineart.crease_threshold = 0.0
ob_cell_093.location = (0.0, -1.0, -2.0)
ob_cell_093.scale = (0.225, 0.225, 0.225)
ob_cell_093.lock_rotations_4d = False
ob_cell_093.empty_display_type = 'ARROWS'
ob_cell_093.lineart.crease_threshold = 0.0
ob_cell_094.location = (-2.0, 1.5, -0.5)
ob_cell_094.scale = (0.09383, 0.09383, 0.09383)
ob_cell_094.lock_rotations_4d = False
ob_cell_094.empty_display_type = 'ARROWS'
ob_cell_094.lineart.crease_threshold = 0.0
ob_cell_095.location = (-1.0, -0.5, 1.5)
ob_cell_095.scale = (0.09383, 0.09383, 0.09383)
ob_cell_095.lock_rotations_4d = False
ob_cell_095.empty_display_type = 'ARROWS'
ob_cell_095.lineart.crease_threshold = 0.0
ob_cell_096.location = (-0.5, -1.0, 1.5)
ob_cell_096.scale = (0.225, 0.225, 0.225)
ob_cell_096.lock_rotations_4d = False
ob_cell_096.empty_display_type = 'ARROWS'
ob_cell_096.lineart.crease_threshold = 0.0
ob_cell_097.location = (-2.0, 0.0, 0.0)
ob_cell_097.scale = (0.09383, 0.09383, 0.09383)
ob_cell_097.lock_rotations_4d = False
ob_cell_097.empty_display_type = 'ARROWS'
ob_cell_097.lineart.crease_threshold = 0.0
ob_cell_098.location = (-2.0, 1.0, -1.5)
ob_cell_098.scale = (0.09383, 0.09383, 0.09383)
ob_cell_098.lock_rotations_4d = False
ob_cell_098.empty_display_type = 'ARROWS'
ob_cell_098.lineart.crease_threshold = 0.0
ob_cell_099.location = (-1.5, 1.5, -1.5)
ob_cell_099.scale = (0.09383, 0.09383, 0.09383)
ob_cell_099.lock_rotations_4d = False
ob_cell_099.empty_display_type = 'ARROWS'
ob_cell_099.lineart.crease_threshold = 0.0
ob_cell_100.location = (-1.0, 1.5, 1.0)
ob_cell_100.scale = (0.09383, 0.09383, 0.09383)
ob_cell_100.lock_rotations_4d = False
ob_cell_100.empty_display_type = 'ARROWS'
ob_cell_100.lineart.crease_threshold = 0.0
ob_cell_101.location = (1.0, -2.0, 1.0)
ob_cell_101.scale = (0.09383, 0.09383, 0.09383)
ob_cell_101.lock_rotations_4d = False
ob_cell_101.empty_display_type = 'ARROWS'
ob_cell_101.lineart.crease_threshold = 0.0
ob_cell_102.location = (1.5, 1.0, 1.0)
ob_cell_102.scale = (0.09383, 0.09383, 0.09383)
ob_cell_102.lock_rotations_4d = False
ob_cell_102.empty_display_type = 'ARROWS'
ob_cell_102.lineart.crease_threshold = 0.0
ob_cell_103.location = (-1.0, 0.0, 1.5)
ob_cell_103.scale = (0.09383, 0.09383, 0.09383)
ob_cell_103.lock_rotations_4d = False
ob_cell_103.empty_display_type = 'ARROWS'
ob_cell_103.lineart.crease_threshold = 0.0
ob_cell_104.location = (-2.0, -1.0, 1.0)
ob_cell_104.scale = (0.09383, 0.09383, 0.09383)
ob_cell_104.lock_rotations_4d = False
ob_cell_104.empty_display_type = 'ARROWS'
ob_cell_104.lineart.crease_threshold = 0.0
ob_cell_105.location = (-2.0, -0.5, 1.0)
ob_cell_105.scale = (0.09383, 0.09383, 0.09383)
ob_cell_105.lock_rotations_4d = False
ob_cell_105.empty_display_type = 'ARROWS'
ob_cell_105.lineart.crease_threshold = 0.0
ob_cell_106.location = (1.0, 1.5, -0.5)
ob_cell_106.scale = (0.09383, 0.09383, 0.09383)
ob_cell_106.lock_rotations_4d = False
ob_cell_106.empty_display_type = 'ARROWS'
ob_cell_106.lineart.crease_threshold = 0.0
ob_cell_107.location = (1.5, -1.0, -0.5)
ob_cell_107.scale = (0.09383, 0.09383, 0.09383)
ob_cell_107.lock_rotations_4d = False
ob_cell_107.empty_display_type = 'ARROWS'
ob_cell_107.lineart.crease_threshold = 0.0
ob_cell_108.location = (1.5, -0.5, -1.0)
ob_cell_108.scale = (0.09383, 0.09383, 0.09383)
ob_cell_108.lock_rotations_4d = False
ob_cell_108.empty_display_type = 'ARROWS'
ob_cell_108.lineart.crease_threshold = 0.0
ob_cell_109.location = (1.5, -0.5, -0.5)
ob_cell_109.scale = (0.09383, 0.09383, 0.09383)
ob_cell_109.lock_rotations_4d = False
ob_cell_109.empty_display_type = 'ARROWS'
ob_cell_109.lineart.crease_threshold = 0.0
ob_cell_110.location = (-0.5, -1.0, -2.0)
ob_cell_110.scale = (0.225, 0.225, 0.225)
ob_cell_110.lock_rotations_4d = False
ob_cell_110.empty_display_type = 'ARROWS'
ob_cell_110.lineart.crease_threshold = 0.0
ob_cell_111.location = (-1.0, -0.5, -2.0)
ob_cell_111.scale = (0.09383, 0.09383, 0.09383)
ob_cell_111.lock_rotations_4d = False
ob_cell_111.empty_display_type = 'ARROWS'
ob_cell_111.lineart.crease_threshold = 0.0
ob_cell_112.location = (0.0, -2.0, 0.5)
ob_cell_112.scale = (0.225, 0.225, 0.225)
ob_cell_112.lock_rotations_4d = False
ob_cell_112.empty_display_type = 'ARROWS'
ob_cell_112.lineart.crease_threshold = 0.0
ob_cell_113.location = (-2.0, 0.0, 1.0)
ob_cell_113.scale = (0.09383, 0.09383, 0.09383)
ob_cell_113.lock_rotations_4d = False
ob_cell_113.empty_display_type = 'ARROWS'
ob_cell_113.lineart.crease_threshold = 0.0
ob_cell_114.location = (0.5, -2.0, -1.0)
ob_cell_114.scale = (0.09383, 0.09383, 0.09383)
ob_cell_114.lock_rotations_4d = False
ob_cell_114.empty_display_type = 'ARROWS'
ob_cell_114.lineart.crease_threshold = 0.0
ob_cell_115.location = (1.5, -2.0, 0.0)
ob_cell_115.scale = (0.09383, 0.09383, 0.09383)
ob_cell_115.lock_rotations_4d = False
ob_cell_115.empty_display_type = 'ARROWS'
ob_cell_115.lineart.crease_threshold = 0.0
ob_cell_116.location = (-1.5, -0.5, 1.5)
ob_cell_116.scale = (0.09383, 0.09383, 0.09383)
ob_cell_116.lock_rotations_4d = False
ob_cell_116.empty_display_type = 'ARROWS'
ob_cell_116.lineart.crease_threshold = 0.0
ob_cell_117.location = (-1.0, 0.0, -2.0)
ob_cell_117.scale = (0.09383, 0.09383, 0.09383)
ob_cell_117.lock_rotations_4d = False
ob_cell_117.empty_display_type = 'ARROWS'
ob_cell_117.lineart.crease_threshold = 0.0
ob_cell_118.location = (-2.0, -2.0, -1.0)
ob_cell_118.scale = (0.09383, 0.09383, 0.09383)
ob_cell_118.lock_rotations_4d = False
ob_cell_118.empty_display_type = 'ARROWS'
ob_cell_118.lineart.crease_threshold = 0.0
ob_cell_119.location = (-2.0, -2.0, -0.5)
ob_cell_119.scale = (0.09383, 0.09383, 0.09383)
ob_cell_119.lock_rotations_4d = False
ob_cell_119.empty_display_type = 'ARROWS'
ob_cell_119.lineart.crease_threshold = 0.0
ob_cell_120.location = (1.0, 1.5, 0.0)
ob_cell_120.scale = (0.09383, 0.09383, 0.09383)
ob_cell_120.lock_rotations_4d = False
ob_cell_120.empty_display_type = 'ARROWS'
ob_cell_120.lineart.crease_threshold = 0.0
ob_cell_121.location = (1.5, -1.0, 0.0)
ob_cell_121.scale = (0.09383, 0.09383, 0.09383)
ob_cell_121.lock_rotations_4d = False
ob_cell_121.empty_display_type = 'ARROWS'
ob_cell_121.lineart.crease_threshold = 0.0
ob_cell_122.location = (1.5, -0.5, 0.0)
ob_cell_122.scale = (0.09383, 0.09383, 0.09383)
ob_cell_122.lock_rotations_4d = False
ob_cell_122.empty_display_type = 'ARROWS'
ob_cell_122.lineart.crease_threshold = 0.0
ob_cell_123.location = (1.5, 0.0, -1.5)
ob_cell_123.scale = (0.09383, 0.09383, 0.09383)
ob_cell_123.lock_rotations_4d = False
ob_cell_123.empty_display_type = 'ARROWS'
ob_cell_123.lineart.crease_threshold = 0.0
ob_cell_124.location = (-1.0, -2.0, 0.5)
ob_cell_124.scale = (0.09383, 0.09383, 0.09383)
ob_cell_124.lock_rotations_4d = False
ob_cell_124.empty_display_type = 'ARROWS'
ob_cell_124.lineart.crease_threshold = 0.0
ob_cell_125.location = (-0.5, -2.0, 0.5)
ob_cell_125.scale = (0.225, 0.225, 0.225)
ob_cell_125.lock_rotations_4d = False
ob_cell_125.empty_display_type = 'ARROWS'
ob_cell_125.lineart.crease_threshold = 0.0
ob_cell_126.location = (0.0, -2.0, 1.5)
ob_cell_126.scale = (0.225, 0.225, 0.225)
ob_cell_126.lock_rotations_4d = False
ob_cell_126.empty_display_type = 'ARROWS'
ob_cell_126.lineart.crease_threshold = 0.0
ob_cell_127.location = (-1.5, -0.5, -2.0)
ob_cell_127.scale = (0.09383, 0.09383, 0.09383)
ob_cell_127.lock_rotations_4d = False
ob_cell_127.empty_display_type = 'ARROWS'
ob_cell_127.lineart.crease_threshold = 0.0
ob_cell_128.location = (-1.0, 1.5, -1.5)
ob_cell_128.scale = (0.09383, 0.09383, 0.09383)
ob_cell_128.lock_rotations_4d = False
ob_cell_128.empty_display_type = 'ARROWS'
ob_cell_128.lineart.crease_threshold = 0.0
ob_cell_129.location = (1.0, -2.0, -1.5)
ob_cell_129.scale = (0.09383, 0.09383, 0.09383)
ob_cell_129.lock_rotations_4d = False
ob_cell_129.empty_display_type = 'ARROWS'
ob_cell_129.lineart.crease_threshold = 0.0
ob_cell_130.location = (1.5, -2.0, 1.0)
ob_cell_130.scale = (0.225, 0.225, 0.225)
ob_cell_130.lock_rotations_4d = False
ob_cell_130.empty_display_type = 'ARROWS'
ob_cell_130.lineart.crease_threshold = 0.0
ob_cell_131.location = (1.5, 0.5, -0.5)
ob_cell_131.scale = (0.09383, 0.09383, 0.09383)
ob_cell_131.lock_rotations_4d = False
ob_cell_131.empty_display_type = 'ARROWS'
ob_cell_131.lineart.crease_threshold = 0.0
ob_cell_132.location = (1.5, 1.0, -1.5)
ob_cell_132.scale = (0.09383, 0.09383, 0.09383)
ob_cell_132.lock_rotations_4d = False
ob_cell_132.empty_display_type = 'ARROWS'
ob_cell_132.lineart.crease_threshold = 0.0
ob_cell_133.location = (-2.0, -2.0, 0.0)
ob_cell_133.scale = (0.09383, 0.09383, 0.09383)
ob_cell_133.lock_rotations_4d = False
ob_cell_133.empty_display_type = 'ARROWS'
ob_cell_133.lineart.crease_threshold = 0.0
ob_cell_134.location = (-2.0, -1.0, -1.5)
ob_cell_134.scale = (0.09383, 0.09383, 0.09383)
ob_cell_134.lock_rotations_4d = False
ob_cell_134.empty_display_type = 'ARROWS'
ob_cell_134.lineart.crease_threshold = 0.0
ob_cell_135.location = (-2.0, -0.5, -1.5)
ob_cell_135.scale = (0.09383, 0.09383, 0.09383)
ob_cell_135.lock_rotations_4d = False
ob_cell_135.empty_display_type = 'ARROWS'
ob_cell_135.lineart.crease_threshold = 0.0
ob_cell_136.location = (-1.5, -2.0, -0.5)
ob_cell_136.scale = (0.09383, 0.09383, 0.09383)
ob_cell_136.lock_rotations_4d = False
ob_cell_136.empty_display_type = 'ARROWS'
ob_cell_136.lineart.crease_threshold = 0.0
ob_cell_137.location = (1.0, 1.5, 1.0)
ob_cell_137.scale = (0.09383, 0.09383, 0.09383)
ob_cell_137.lock_rotations_4d = False
ob_cell_137.empty_display_type = 'ARROWS'
ob_cell_137.lineart.crease_threshold = 0.0
ob_cell_138.location = (1.5, -1.0, 1.0)
ob_cell_138.scale = (0.09383, 0.09383, 0.09383)
ob_cell_138.lock_rotations_4d = False
ob_cell_138.empty_display_type = 'ARROWS'
ob_cell_138.lineart.crease_threshold = 0.0
ob_cell_139.location = (1.5, -0.5, 1.0)
ob_cell_139.scale = (0.09383, 0.09383, 0.09383)
ob_cell_139.lock_rotations_4d = False
ob_cell_139.empty_display_type = 'ARROWS'
ob_cell_139.lineart.crease_threshold = 0.0
ob_cell_140.location = (0.0, -2.0, -2.0)
ob_cell_140.scale = (0.225, 0.225, 0.225)
ob_cell_140.lock_rotations_4d = False
ob_cell_140.empty_display_type = 'ARROWS'
ob_cell_140.lineart.crease_threshold = 0.0
ob_cell_141.location = (-0.5, -2.0, 1.5)
ob_cell_141.scale = (0.225, 0.225, 0.225)
ob_cell_141.lock_rotations_4d = False
ob_cell_141.empty_display_type = 'ARROWS'
ob_cell_141.lineart.crease_threshold = 0.0
ob_cell_142.location = (-2.0, 0.0, -1.5)
ob_cell_142.scale = (0.09383, 0.09383, 0.09383)
ob_cell_142.lock_rotations_4d = False
ob_cell_142.empty_display_type = 'ARROWS'
ob_cell_142.lineart.crease_threshold = 0.0
ob_cell_143.location = (0.5, -2.0, 1.0)
ob_cell_143.scale = (0.09383, 0.09383, 0.09383)
ob_cell_143.lock_rotations_4d = False
ob_cell_143.empty_display_type = 'ARROWS'
ob_cell_143.lineart.crease_threshold = 0.0
ob_cell_144.location = (0.0, 1.5, 0.5)
ob_cell_144.scale = (0.225, 0.225, 0.225)
ob_cell_144.lock_rotations_4d = False
ob_cell_144.empty_display_type = 'ARROWS'
ob_cell_144.lineart.crease_threshold = 0.0
ob_cell_145.location = (-2.0, -2.0, 1.0)
ob_cell_145.scale = (0.225, 0.225, 0.225)
ob_cell_145.lock_rotations_4d = False
ob_cell_145.empty_display_type = 'ARROWS'
ob_cell_145.lineart.crease_threshold = 0.0
ob_cell_146.location = (0.5, 1.5, -1.0)
ob_cell_146.scale = (0.09383, 0.09383, 0.09383)
ob_cell_146.lock_rotations_4d = False
ob_cell_146.empty_display_type = 'ARROWS'
ob_cell_146.lineart.crease_threshold = 0.0
ob_cell_147.location = (1.5, 1.5, 0.0)
ob_cell_147.scale = (0.09383, 0.09383, 0.09383)
ob_cell_147.lock_rotations_4d = False
ob_cell_147.empty_display_type = 'ARROWS'
ob_cell_147.lineart.crease_threshold = 0.0
ob_cell_148.location = (-1.5, -2.0, 0.0)
ob_cell_148.scale = (0.09383, 0.09383, 0.09383)
ob_cell_148.lock_rotations_4d = False
ob_cell_148.empty_display_type = 'ARROWS'
ob_cell_148.lineart.crease_threshold = 0.0
ob_cell_149.location = (-0.5, -2.0, -2.0)
ob_cell_149.scale = (0.225, 0.225, 0.225)
ob_cell_149.lock_rotations_4d = False
ob_cell_149.empty_display_type = 'ARROWS'
ob_cell_149.lineart.crease_threshold = 0.0
ob_cell_150.location = (1.5, 0.0, 0.5)
ob_cell_150.scale = (0.09383, 0.09383, 0.09383)
ob_cell_150.lock_rotations_4d = False
ob_cell_150.empty_display_type = 'ARROWS'
ob_cell_150.lineart.crease_threshold = 0.0
ob_cell_151.location = (-2.0, 1.5, -1.0)
ob_cell_151.scale = (0.09383, 0.09383, 0.09383)
ob_cell_151.lock_rotations_4d = False
ob_cell_151.empty_display_type = 'ARROWS'
ob_cell_151.lineart.crease_threshold = 0.0
ob_cell_152.location = (0.0, -2.0, -1.0)
ob_cell_152.scale = (0.225, 0.225, 0.225)
ob_cell_152.lock_rotations_4d = False
ob_cell_152.empty_display_type = 'ARROWS'
ob_cell_152.lineart.crease_threshold = 0.0
ob_cell_153.location = (-0.5, 1.5, -0.5)
ob_cell_153.scale = (0.1312, 0.1312, 0.1312)
ob_cell_153.lock_rotations_4d = False
ob_cell_153.empty_display_type = 'ARROWS'
ob_cell_153.lineart.crease_threshold = 0.0
ob_cell_154.location = (1.5, -2.0, 1.5)
ob_cell_154.scale = (0.1312, 0.1312, 0.1312)
ob_cell_154.lock_rotations_4d = False
ob_cell_154.empty_display_type = 'ARROWS'
ob_cell_154.lineart.crease_threshold = 0.0
ob_cell_155.location = (0.0, 1.5, 0.0)
ob_cell_155.scale = (0.1312, 0.1312, 0.1312)
ob_cell_155.lock_rotations_4d = False
ob_cell_155.empty_display_type = 'ARROWS'
ob_cell_155.lineart.crease_threshold = 0.0
ob_cell_156.location = (1.5, 1.5, -2.0)
ob_cell_156.scale = (0.1312, 0.1312, 0.1312)
ob_cell_156.lock_rotations_4d = False
ob_cell_156.empty_display_type = 'ARROWS'
ob_cell_156.lineart.crease_threshold = 0.0
ob_cell_157.location = (0.5, 1.5, 1.5)
ob_cell_157.scale = (0.1312, 0.1312, 0.1312)
ob_cell_157.lock_rotations_4d = False
ob_cell_157.empty_display_type = 'ARROWS'
ob_cell_157.lineart.crease_threshold = 0.0
ob_cell_158.location = (-0.5, -2.0, -0.5)
ob_cell_158.scale = (0.1312, 0.1312, 0.1312)
ob_cell_158.lock_rotations_4d = False
ob_cell_158.empty_display_type = 'ARROWS'
ob_cell_158.lineart.crease_threshold = 0.0
ob_cell_159.location = (0.0, -2.0, 0.0)
ob_cell_159.scale = (0.1312, 0.1312, 0.1312)
ob_cell_159.lock_rotations_4d = False
ob_cell_159.empty_display_type = 'ARROWS'
ob_cell_159.lineart.crease_threshold = 0.0
ob_cell_160.location = (0.5, 0.5, 1.5)
ob_cell_160.scale = (0.1312, 0.1312, 0.1312)
ob_cell_160.lock_rotations_4d = False
ob_cell_160.empty_display_type = 'ARROWS'
ob_cell_160.lineart.crease_threshold = 0.0
ob_cell_161.location = (-2.0, 1.5, 1.5)
ob_cell_161.scale = (0.1312, 0.1312, 0.1312)
ob_cell_161.lock_rotations_4d = False
ob_cell_161.empty_display_type = 'ARROWS'
ob_cell_161.lineart.crease_threshold = 0.0
ob_cell_162.location = (1.5, -2.0, -2.0)
ob_cell_162.scale = (0.1312, 0.1312, 0.1312)
ob_cell_162.lock_rotations_4d = False
ob_cell_162.empty_display_type = 'ARROWS'
ob_cell_162.lineart.crease_threshold = 0.0
ob_cell_163.location = (-1.0, 0.5, 1.5)
ob_cell_163.scale = (0.1312, 0.1312, 0.1312)
ob_cell_163.lock_rotations_4d = False
ob_cell_163.empty_display_type = 'ARROWS'
ob_cell_163.lineart.crease_threshold = 0.0
ob_cell_164.location = (0.5, -1.0, 1.5)
ob_cell_164.scale = (0.1312, 0.1312, 0.1312)
ob_cell_164.lock_rotations_4d = False
ob_cell_164.empty_display_type = 'ARROWS'
ob_cell_164.lineart.crease_threshold = 0.0
ob_cell_165.location = (-1.0, 1.5, 1.5)
ob_cell_165.scale = (0.1312, 0.1312, 0.1312)
ob_cell_165.lock_rotations_4d = False
ob_cell_165.empty_display_type = 'ARROWS'
ob_cell_165.lineart.crease_threshold = 0.0
ob_cell_166.location = (0.5, -2.0, 1.5)
ob_cell_166.scale = (0.1312, 0.1312, 0.1312)
ob_cell_166.lock_rotations_4d = False
ob_cell_166.empty_display_type = 'ARROWS'
ob_cell_166.lineart.crease_threshold = 0.0
ob_cell_167.location = (-0.5, 1.5, 0.0)
ob_cell_167.scale = (0.1312, 0.1312, 0.1312)
ob_cell_167.lock_rotations_4d = False
ob_cell_167.empty_display_type = 'ARROWS'
ob_cell_167.lineart.crease_threshold = 0.0
ob_cell_168.location = (0.5, 1.5, -2.0)
ob_cell_168.scale = (0.1312, 0.1312, 0.1312)
ob_cell_168.lock_rotations_4d = False
ob_cell_168.empty_display_type = 'ARROWS'
ob_cell_168.lineart.crease_threshold = 0.0
ob_cell_169.location = (-2.0, -2.0, 1.5)
ob_cell_169.scale = (0.1312, 0.1312, 0.1312)
ob_cell_169.lock_rotations_4d = False
ob_cell_169.empty_display_type = 'ARROWS'
ob_cell_169.lineart.crease_threshold = 0.0
ob_cell_170.location = (-2.0, 1.5, -2.0)
ob_cell_170.scale = (0.1312, 0.1312, 0.1312)
ob_cell_170.lock_rotations_4d = False
ob_cell_170.empty_display_type = 'ARROWS'
ob_cell_170.lineart.crease_threshold = 0.0
ob_cell_171.location = (0.5, 0.5, -2.0)
ob_cell_171.scale = (0.1312, 0.1312, 0.1312)
ob_cell_171.lock_rotations_4d = False
ob_cell_171.empty_display_type = 'ARROWS'
ob_cell_171.lineart.crease_threshold = 0.0
ob_cell_172.location = (-1.0, -2.0, 1.5)
ob_cell_172.scale = (0.1312, 0.1312, 0.1312)
ob_cell_172.lock_rotations_4d = False
ob_cell_172.empty_display_type = 'ARROWS'
ob_cell_172.lineart.crease_threshold = 0.0
ob_cell_173.location = (-0.5, -2.0, 0.0)
ob_cell_173.scale = (0.1312, 0.1312, 0.1312)
ob_cell_173.lock_rotations_4d = False
ob_cell_173.empty_display_type = 'ARROWS'
ob_cell_173.lineart.crease_threshold = 0.0
ob_cell_174.location = (-1.0, 0.5, -2.0)
ob_cell_174.scale = (0.1312, 0.1312, 0.1312)
ob_cell_174.lock_rotations_4d = False
ob_cell_174.empty_display_type = 'ARROWS'
ob_cell_174.lineart.crease_threshold = 0.0
ob_cell_175.location = (-1.0, -1.0, 1.5)
ob_cell_175.scale = (0.1312, 0.1312, 0.1312)
ob_cell_175.lock_rotations_4d = False
ob_cell_175.empty_display_type = 'ARROWS'
ob_cell_175.lineart.crease_threshold = 0.0
ob_cell_176.location = (0.5, -1.0, -2.0)
ob_cell_176.scale = (0.1312, 0.1312, 0.1312)
ob_cell_176.lock_rotations_4d = False
ob_cell_176.empty_display_type = 'ARROWS'
ob_cell_176.lineart.crease_threshold = 0.0
ob_cell_177.location = (-1.0, 1.5, -2.0)
ob_cell_177.scale = (0.1312, 0.1312, 0.1312)
ob_cell_177.lock_rotations_4d = False
ob_cell_177.empty_display_type = 'ARROWS'
ob_cell_177.lineart.crease_threshold = 0.0
ob_cell_178.location = (0.5, -2.0, -2.0)
ob_cell_178.scale = (0.1312, 0.1312, 0.1312)
ob_cell_178.lock_rotations_4d = False
ob_cell_178.empty_display_type = 'ARROWS'
ob_cell_178.lineart.crease_threshold = 0.0
ob_cell_179.location = (0.0, 1.5, -0.5)
ob_cell_179.scale = (0.1312, 0.1312, 0.1312)
ob_cell_179.lock_rotations_4d = False
ob_cell_179.empty_display_type = 'ARROWS'
ob_cell_179.lineart.crease_threshold = 0.0
ob_cell_180.location = (-2.0, -2.0, -2.0)
ob_cell_180.scale = (0.1312, 0.1312, 0.1312)
ob_cell_180.lock_rotations_4d = False
ob_cell_180.empty_display_type = 'ARROWS'
ob_cell_180.lineart.crease_threshold = 0.0
ob_cell_181.location = (1.5, 1.5, 1.5)
ob_cell_181.scale = (0.1312, 0.1312, 0.1312)
ob_cell_181.lock_rotations_4d = False
ob_cell_181.empty_display_type = 'ARROWS'
ob_cell_181.lineart.crease_threshold = 0.0
ob_cell_182.location = (-1.0, -2.0, -2.0)
ob_cell_182.scale = (0.1312, 0.1312, 0.1312)
ob_cell_182.lock_rotations_4d = False
ob_cell_182.empty_display_type = 'ARROWS'
ob_cell_182.lineart.crease_threshold = 0.0
ob_cell_183.location = (0.0, -2.0, -0.5)
ob_cell_183.scale = (0.1312, 0.1312, 0.1312)
ob_cell_183.lock_rotations_4d = False
ob_cell_183.empty_display_type = 'ARROWS'
ob_cell_183.lineart.crease_threshold = 0.0
ob_cell.location = (-1.0, -1.0, -2.0)
ob_cell.scale = (0.1312, 0.1312, 0.1312)
ob_cell.lock_rotations_4d = False
ob_cell.empty_display_type = 'ARROWS'
ob_cell.lineart.crease_threshold = 0.0

# ---- collection membership
col_collection.objects.link(ob_image)
col_collection.objects.link(ob_light_front)
col_collection.objects.link(ob_camera)
col_collection.objects.link(ob_info__0___2000)
col_collection.objects.link(ob_light_back)
col_collection.objects.link(ob_light_left)
col_collection.objects.link(ob_light_inside)
col_collection.objects.link(ob_light_right)
col_cells.objects.link(ob_cube)
col_cells.objects.link(ob_cell_001)
col_cells.objects.link(ob_cell_002)
col_cells.objects.link(ob_cell_003)
col_cells.objects.link(ob_cell_004)
col_cells.objects.link(ob_cell_005)
col_cells.objects.link(ob_cell_006)
col_cells.objects.link(ob_cell_007)
col_cells.objects.link(ob_cell_008)
col_cells.objects.link(ob_cell_009)
col_cells.objects.link(ob_cell_010)
col_cells.objects.link(ob_cell_011)
col_cells.objects.link(ob_cell_012)
col_cells.objects.link(ob_cell_013)
col_cells.objects.link(ob_cell_014)
col_cells.objects.link(ob_cell_015)
col_cells.objects.link(ob_cell_016)
col_cells.objects.link(ob_cell_017)
col_cells.objects.link(ob_cell_018)
col_cells.objects.link(ob_cell_019)
col_cells.objects.link(ob_cell_020)
col_cells.objects.link(ob_cell_021)
col_cells.objects.link(ob_cell_022)
col_cells.objects.link(ob_cell_023)
col_cells.objects.link(ob_cell_024)
col_cells.objects.link(ob_cell_025)
col_cells.objects.link(ob_cell_026)
col_cells.objects.link(ob_cell_027)
col_cells.objects.link(ob_cell_028)
col_cells.objects.link(ob_cell_029)
col_cells.objects.link(ob_cell_030)
col_cells.objects.link(ob_cell_031)
col_cells.objects.link(ob_cell_032)
col_cells.objects.link(ob_cell_033)
col_cells.objects.link(ob_cell_034)
col_cells.objects.link(ob_cell_035)
col_cells.objects.link(ob_cell_036)
col_cells.objects.link(ob_cell_037)
col_cells.objects.link(ob_cell_038)
col_cells.objects.link(ob_cell_039)
col_cells.objects.link(ob_cell_040)
col_cells.objects.link(ob_cell_041)
col_cells.objects.link(ob_cell_042)
col_cells.objects.link(ob_cell_043)
col_cells.objects.link(ob_cell_044)
col_cells.objects.link(ob_cell_045)
col_cells.objects.link(ob_cell_046)
col_cells.objects.link(ob_cell_047)
col_cells.objects.link(ob_cell_048)
col_cells.objects.link(ob_cell_049)
col_cells.objects.link(ob_cell_050)
col_cells.objects.link(ob_cell_051)
col_cells.objects.link(ob_cell_052)
col_cells.objects.link(ob_cell_053)
col_cells.objects.link(ob_cell_054)
col_cells.objects.link(ob_cell_055)
col_cells.objects.link(ob_cell_056)
col_cells.objects.link(ob_cell_057)
col_cells.objects.link(ob_cell_058)
col_cells.objects.link(ob_cell_059)
col_cells.objects.link(ob_cell_060)
col_cells.objects.link(ob_cell_061)
col_cells.objects.link(ob_cell_062)
col_cells.objects.link(ob_cell_063)
col_cells.objects.link(ob_cell_064)
col_cells.objects.link(ob_cell_065)
col_cells.objects.link(ob_cell_066)
col_cells.objects.link(ob_cell_067)
col_cells.objects.link(ob_cell_068)
col_cells.objects.link(ob_cell_069)
col_cells.objects.link(ob_cell_070)
col_cells.objects.link(ob_cell_071)
col_cells.objects.link(ob_cell_072)
col_cells.objects.link(ob_cell_073)
col_cells.objects.link(ob_cell_074)
col_cells.objects.link(ob_cell_075)
col_cells.objects.link(ob_cell_076)
col_cells.objects.link(ob_cell_077)
col_cells.objects.link(ob_cell_078)
col_cells.objects.link(ob_cell_079)
col_cells.objects.link(ob_cell_080)
col_cells.objects.link(ob_cell_081)
col_cells.objects.link(ob_cell_082)
col_cells.objects.link(ob_cell_083)
col_cells.objects.link(ob_cell_084)
col_cells.objects.link(ob_cell_085)
col_cells.objects.link(ob_cell_086)
col_cells.objects.link(ob_cell_087)
col_cells.objects.link(ob_cell_088)
col_cells.objects.link(ob_cell_089)
col_cells.objects.link(ob_cell_090)
col_cells.objects.link(ob_cell_091)
col_cells.objects.link(ob_cell_092)
col_cells.objects.link(ob_cell_093)
col_cells.objects.link(ob_cell_094)
col_cells.objects.link(ob_cell_095)
col_cells.objects.link(ob_cell_096)
col_cells.objects.link(ob_cell_097)
col_cells.objects.link(ob_cell_098)
col_cells.objects.link(ob_cell_099)
col_cells.objects.link(ob_cell_100)
col_cells.objects.link(ob_cell_101)
col_cells.objects.link(ob_cell_102)
col_cells.objects.link(ob_cell_103)
col_cells.objects.link(ob_cell_104)
col_cells.objects.link(ob_cell_105)
col_cells.objects.link(ob_cell_106)
col_cells.objects.link(ob_cell_107)
col_cells.objects.link(ob_cell_108)
col_cells.objects.link(ob_cell_109)
col_cells.objects.link(ob_cell_110)
col_cells.objects.link(ob_cell_111)
col_cells.objects.link(ob_cell_112)
col_cells.objects.link(ob_cell_113)
col_cells.objects.link(ob_cell_114)
col_cells.objects.link(ob_cell_115)
col_cells.objects.link(ob_cell_116)
col_cells.objects.link(ob_cell_117)
col_cells.objects.link(ob_cell_118)
col_cells.objects.link(ob_cell_119)
col_cells.objects.link(ob_cell_120)
col_cells.objects.link(ob_cell_121)
col_cells.objects.link(ob_cell_122)
col_cells.objects.link(ob_cell_123)
col_cells.objects.link(ob_cell_124)
col_cells.objects.link(ob_cell_125)
col_cells.objects.link(ob_cell_126)
col_cells.objects.link(ob_cell_127)
col_cells.objects.link(ob_cell_128)
col_cells.objects.link(ob_cell_129)
col_cells.objects.link(ob_cell_130)
col_cells.objects.link(ob_cell_131)
col_cells.objects.link(ob_cell_132)
col_cells.objects.link(ob_cell_133)
col_cells.objects.link(ob_cell_134)
col_cells.objects.link(ob_cell_135)
col_cells.objects.link(ob_cell_136)
col_cells.objects.link(ob_cell_137)
col_cells.objects.link(ob_cell_138)
col_cells.objects.link(ob_cell_139)
col_cells.objects.link(ob_cell_140)
col_cells.objects.link(ob_cell_141)
col_cells.objects.link(ob_cell_142)
col_cells.objects.link(ob_cell_143)
col_cells.objects.link(ob_cell_144)
col_cells.objects.link(ob_cell_145)
col_cells.objects.link(ob_cell_146)
col_cells.objects.link(ob_cell_147)
col_cells.objects.link(ob_cell_148)
col_cells.objects.link(ob_cell_149)
col_cells.objects.link(ob_cell_150)
col_cells.objects.link(ob_cell_151)
col_cells.objects.link(ob_cell_152)
col_cells.objects.link(ob_cell_153)
col_cells.objects.link(ob_cell_154)
col_cells.objects.link(ob_cell_155)
col_cells.objects.link(ob_cell_156)
col_cells.objects.link(ob_cell_157)
col_cells.objects.link(ob_cell_158)
col_cells.objects.link(ob_cell_159)
col_cells.objects.link(ob_cell_160)
col_cells.objects.link(ob_cell_161)
col_cells.objects.link(ob_cell_162)
col_cells.objects.link(ob_cell_163)
col_cells.objects.link(ob_cell_164)
col_cells.objects.link(ob_cell_165)
col_cells.objects.link(ob_cell_166)
col_cells.objects.link(ob_cell_167)
col_cells.objects.link(ob_cell_168)
col_cells.objects.link(ob_cell_169)
col_cells.objects.link(ob_cell_170)
col_cells.objects.link(ob_cell_171)
col_cells.objects.link(ob_cell_172)
col_cells.objects.link(ob_cell_173)
col_cells.objects.link(ob_cell_174)
col_cells.objects.link(ob_cell_175)
col_cells.objects.link(ob_cell_176)
col_cells.objects.link(ob_cell_177)
col_cells.objects.link(ob_cell_178)
col_cells.objects.link(ob_cell_179)
col_cells.objects.link(ob_cell_180)
col_cells.objects.link(ob_cell_181)
col_cells.objects.link(ob_cell_182)
col_cells.objects.link(ob_cell_183)
col_cells.objects.link(ob_cell)

# ---- scene / render settings (as saved in the file)
scene.camera = ob_camera
scene.frame_start = 1; scene.frame_end = 100; scene.frame_set(6)
scene.render.engine = 'BLENDER_EEVEE_NEXT'
scene.cycles.sampling_pattern = 'TABULATED_SOBOL'
bpy.context.view_layer.update()
